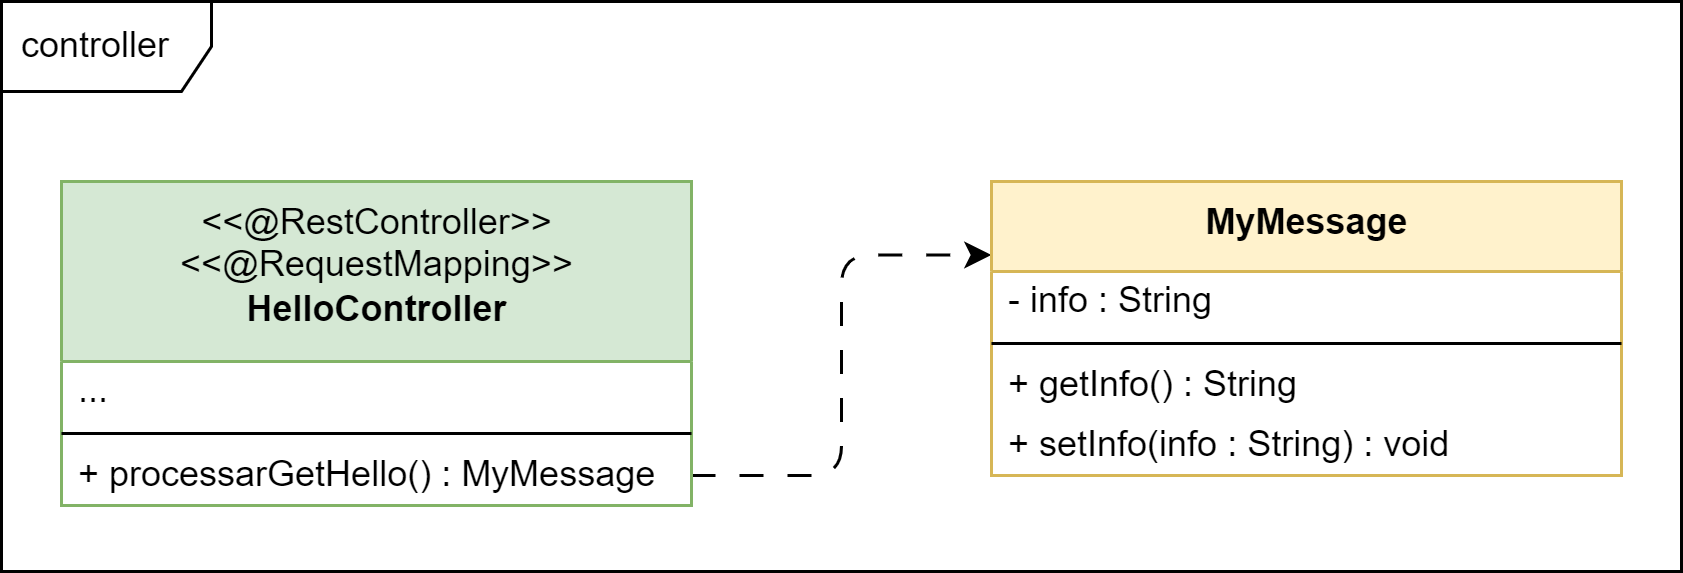

The diagram above was exported from draw.io. Its source (the exported page's mxGraphModel, read from the mxfile embedded in the PNG):
<mxGraphModel dx="228" dy="552" grid="1" gridSize="10" guides="1" tooltips="1" connect="1" arrows="1" fold="1" page="1" pageScale="1" pageWidth="1654" pageHeight="2336" background="#ffffff" math="0" shadow="0">
  <root>
    <mxCell id="0" />
    <mxCell id="1" parent="0" />
    <mxCell id="2" value="controller" style="shape=umlFrame;whiteSpace=wrap;html=1;width=70;height=30;boundedLbl=1;verticalAlign=middle;align=left;spacingLeft=5;" vertex="1" parent="1">
      <mxGeometry x="190" y="120" width="560" height="190" as="geometry" />
    </mxCell>
    <mxCell id="17" style="edgeStyle=elbowEdgeStyle;html=1;exitX=1;exitY=0.5;exitDx=0;exitDy=0;entryX=0;entryY=0.25;entryDx=0;entryDy=0;dashed=1;dashPattern=8 8;strokeWidth=1;" edge="1" parent="1" source="10" target="11">
      <mxGeometry relative="1" as="geometry" />
    </mxCell>
    <mxCell id="3" value="&amp;lt;&amp;lt;@RestController&amp;gt;&amp;gt;&lt;br&gt;&amp;lt;&amp;lt;@RequestMapping&amp;gt;&amp;gt;&lt;br&gt;&lt;b&gt;HelloController&lt;/b&gt;" style="swimlane;fontStyle=0;align=center;verticalAlign=top;childLayout=stackLayout;horizontal=1;startSize=60;horizontalStack=0;resizeParent=1;resizeParentMax=0;resizeLast=0;collapsible=0;marginBottom=0;html=1;fillColor=#d5e8d4;strokeColor=#82b366;" vertex="1" parent="1">
      <mxGeometry x="210" y="180" width="210" height="108" as="geometry" />
    </mxCell>
    <mxCell id="7" value="..." style="text;html=1;strokeColor=none;fillColor=none;align=left;verticalAlign=middle;spacingLeft=4;spacingRight=4;overflow=hidden;rotatable=0;points=[[0,0.5],[1,0.5]];portConstraint=eastwest;" vertex="1" parent="3">
      <mxGeometry y="60" width="210" height="20" as="geometry" />
    </mxCell>
    <mxCell id="8" value="" style="line;strokeWidth=1;fillColor=none;align=left;verticalAlign=middle;spacingTop=-1;spacingLeft=3;spacingRight=3;rotatable=0;labelPosition=right;points=[];portConstraint=eastwest;" vertex="1" parent="3">
      <mxGeometry y="80" width="210" height="8" as="geometry" />
    </mxCell>
    <mxCell id="10" value="+ processarGetHello() : MyMessage" style="text;html=1;strokeColor=none;fillColor=none;align=left;verticalAlign=middle;spacingLeft=4;spacingRight=4;overflow=hidden;rotatable=0;points=[[0,0.5],[1,0.5]];portConstraint=eastwest;" vertex="1" parent="3">
      <mxGeometry y="88" width="210" height="20" as="geometry" />
    </mxCell>
    <mxCell id="11" value="&lt;b&gt;MyMessage&lt;/b&gt;" style="swimlane;fontStyle=0;align=center;verticalAlign=top;childLayout=stackLayout;horizontal=1;startSize=30;horizontalStack=0;resizeParent=1;resizeParentMax=0;resizeLast=0;collapsible=0;marginBottom=0;html=1;fillColor=#fff2cc;strokeColor=#d6b656;" vertex="1" parent="1">
      <mxGeometry x="520" y="180" width="210" height="98" as="geometry" />
    </mxCell>
    <mxCell id="12" value="- info : String" style="text;html=1;strokeColor=none;fillColor=none;align=left;verticalAlign=middle;spacingLeft=4;spacingRight=4;overflow=hidden;rotatable=0;points=[[0,0.5],[1,0.5]];portConstraint=eastwest;" vertex="1" parent="11">
      <mxGeometry y="30" width="210" height="20" as="geometry" />
    </mxCell>
    <mxCell id="13" value="" style="line;strokeWidth=1;fillColor=none;align=left;verticalAlign=middle;spacingTop=-1;spacingLeft=3;spacingRight=3;rotatable=0;labelPosition=right;points=[];portConstraint=eastwest;" vertex="1" parent="11">
      <mxGeometry y="50" width="210" height="8" as="geometry" />
    </mxCell>
    <mxCell id="14" value="+ getInfo() : String" style="text;html=1;strokeColor=none;fillColor=none;align=left;verticalAlign=middle;spacingLeft=4;spacingRight=4;overflow=hidden;rotatable=0;points=[[0,0.5],[1,0.5]];portConstraint=eastwest;" vertex="1" parent="11">
      <mxGeometry y="58" width="210" height="20" as="geometry" />
    </mxCell>
    <mxCell id="15" value="+ setInfo(info : String) : void" style="text;html=1;strokeColor=none;fillColor=none;align=left;verticalAlign=middle;spacingLeft=4;spacingRight=4;overflow=hidden;rotatable=0;points=[[0,0.5],[1,0.5]];portConstraint=eastwest;" vertex="1" parent="11">
      <mxGeometry y="78" width="210" height="20" as="geometry" />
    </mxCell>
  </root>
</mxGraphModel>